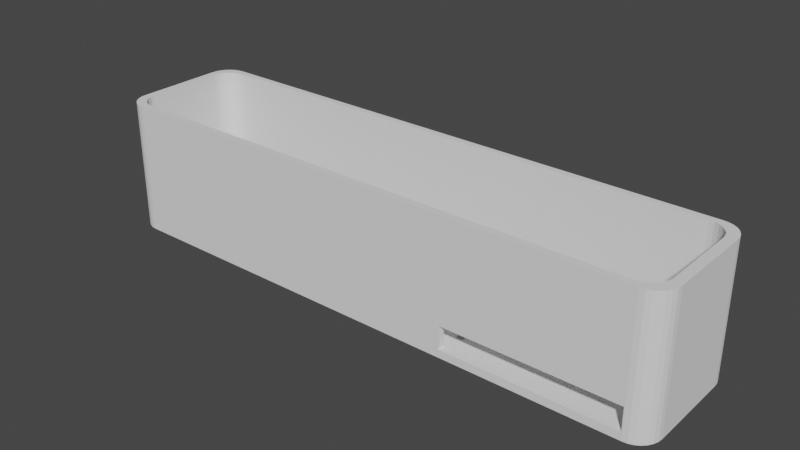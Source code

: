 # Source: v6.blend  (saved by Blender 2.90.8; exported with 4.5.12 LTS)
import bpy
from mathutils import Matrix  # noqa: F401  (used for matrix-valued properties, if any)

bpy.ops.wm.read_factory_settings(use_empty=True)
scene = bpy.context.scene
scene.name = 'Scene'

# ---- collections
col_collection = bpy.data.collections.new('Collection'); scene.collection.children.link(col_collection)

# ---- world
world_world = bpy.data.worlds.new('World'); scene.world = world_world
world_world.use_nodes = True; world_world.node_tree.nodes.clear()
_N = world_world.node_tree.nodes; _L = world_world.node_tree.links
n0 = _N.new('ShaderNodeOutputWorld'); n0.name = 'World Output'; n0.location = (300, 300)
n1 = _N.new('ShaderNodeBackground'); n1.name = 'Background'; n1.location = (10, 300)
n1.inputs[0].default_value = (0.05088, 0.05088, 0.05088, 1.0)
_L.new(n1.outputs[0], n0.inputs[0])
n0.is_active_output = True
world_world.color = (0.05088, 0.05088, 0.05088)
world_world.use_sun_shadow = False
world_world.sun_shadow_jitter_overblur = 0.0

# ---- meshes
me_v1_001 = bpy.data.meshes.new('V1.001')
me_v1_001.from_pydata([(-59.28, -13.6, -17.41), (59.06, -13.6, -17.41), (60.14, -13.49, -17.41), (61.16, -13.16, -17.41), (62.08, -12.62, -17.41), (62.85, -11.91, -17.41), (63.43, -11.06, -17.41), (63.79, -10.11, -17.41), (63.91, -9.104, -17.41), (63.91, 8.896, -17.41), (63.79, 9.897, -17.41), (63.43, 10.85, -17.41), (62.85, 11.7, -17.41), (62.08, 12.41, -17.41), (61.16, 12.95, -17.41), (60.14, 13.28, -17.41), (59.06, 13.4, -17.41), (-59.28, 13.4, -17.41), (-60.36, 13.28, -17.41), (-61.38, 12.95, -17.41), (-62.3, 12.41, -17.41), (-63.07, 11.7, -17.41), (-63.65, 10.85, -17.41), (-64.01, 9.897, -17.41), (-64.13, 8.896, -17.41), (-64.13, -9.104, -17.41), (-64.01, -10.11, -17.41), (-63.65, -11.06, -17.41), (-63.07, -11.91, -17.41), (-62.3, -12.62, -17.41), (-61.38, -13.16, -17.41), (-60.36, -13.49, -17.41), (-60.88, -15.2, -19.01), (61.12, -15.2, -19.01), (-60.88, -15.2, 10.99), (61.12, -15.2, 10.99), (62.23, -15.08, 10.99), (62.23, -15.08, -19.01), (63.29, -14.71, 10.99), (63.29, -14.71, -19.01), (64.24, -14.11, -19.01), (64.24, -14.11, 10.99), (65.03, -13.32, -19.01), (65.03, -13.32, 10.99), (65.62, -12.37, -19.01), (65.62, -12.37, 10.99), (65.99, -11.32, -19.01), (65.99, -11.32, 10.99), (66.12, -10.2, -19.01), (66.12, -10.2, 10.99), (66.12, 9.796, -19.01), (66.12, 9.796, 10.99), (65.99, 10.91, -19.01), (65.99, 10.91, 10.99), (65.62, 11.97, -19.01), (65.62, 11.97, 10.99), (65.03, 12.91, -19.01), (65.03, 12.91, 10.99), (64.24, 13.71, -19.01), (64.24, 13.71, 10.99), (63.29, 14.3, -19.01), (63.29, 14.3, 10.99), (62.23, 14.67, -19.01), (62.23, 14.67, 10.99), (61.12, 14.8, -19.01), (61.12, 14.8, 10.99), (-60.88, 14.8, -19.01), (-60.88, 14.8, 10.99), (-61.99, 14.67, 10.99), (-61.99, 14.67, -19.01), (-63.05, 14.3, -19.01), (-63.05, 14.3, 10.99), (-64.0, 13.71, -19.01), (-64.0, 13.71, 10.99), (-64.79, 12.91, -19.01), (-64.79, 12.91, 10.99), (-65.39, 11.97, -19.01), (-65.39, 11.97, 10.99), (-65.76, 10.91, -19.01), (-65.76, 10.91, 10.99), (-65.88, 9.796, -19.01), (-65.88, 9.796, 10.99), (-65.88, -10.2, -19.01), (-65.88, -10.2, 10.99), (-65.76, -11.32, 10.99), (-65.76, -11.32, -19.01), (-65.39, -12.37, 10.99), (-65.39, -12.37, -19.01), (-64.79, -13.32, -19.01), (-64.79, -13.32, 10.99), (-64.0, -14.11, -19.01), (-64.0, -14.11, 10.99), (-63.05, -14.71, -19.01), (-63.05, -14.71, 10.99), (-61.99, -15.08, -19.01), (-61.99, -15.08, 10.99), (63.91, -8.144, 10.99), (63.91, 0.8459, 10.99), (63.91, 8.896, 10.99), (63.79, -10.05, 10.99), (63.91, -9.104, 10.99), (63.79, -10.11, 10.99), (63.9, 8.949, 10.99), (63.79, 9.897, 10.99), (63.77, 9.948, 10.99), (63.43, 10.85, 10.99), (63.45, -11.01, 10.99), (63.43, -11.06, 10.99), (63.4, 10.89, 10.99), (62.85, 11.7, 10.99), (62.88, -11.86, 10.99), (62.85, -11.91, 10.99), (62.81, 11.74, 10.99), (62.08, 12.41, 10.99), (62.12, -12.58, 10.99), (61.21, -13.13, 10.99), (61.16, -13.16, 10.99), (62.08, -12.62, 10.99), (61.16, 12.95, 10.99), (61.53, 12.74, 10.99), (62.03, 12.44, 10.99), (61.11, 12.97, 10.99), (60.14, 13.28, 10.99), (61.12, -13.17, 10.99), (61.11, -13.18, 10.99), (60.14, -13.49, 10.99), (61.12, 12.96, 10.99), (60.08, 13.29, 10.99), (59.06, 13.4, 10.99), (59.06, -13.6, 10.99), (60.08, -13.5, 10.99), (55.43, 13.4, 10.99), (52.75, 13.4, 10.99), (-59.28, 13.4, 10.99), (-52.97, -13.6, 10.99), (-54.37, -13.6, 10.99), (-59.28, -13.6, 10.99), (-60.3, 13.29, 10.99), (-60.36, 13.28, 10.99), (-60.3, -13.5, 10.99), (-60.36, -13.49, 10.99), (-60.41, 13.27, 10.99), (-60.88, 13.11, 10.99), (-61.24, 13.0, 10.99), (-61.38, 12.95, 10.99), (-61.33, -13.18, 10.99), (-61.38, -13.16, 10.99), (-60.88, -13.32, 10.99), (-61.43, 12.92, 10.99), (-63.03, -11.95, 10.99), (-63.07, -11.91, 10.99), (-62.3, 12.41, 10.99), (-62.26, -12.65, 10.99), (-62.3, -12.62, 10.99), (-63.1, 11.66, 10.99), (-63.65, 10.85, 10.99), (-62.35, 12.38, 10.99), (-63.07, 11.7, 10.99), (-63.62, -11.1, 10.99), (-63.65, -11.06, 10.99), (-63.67, -11.01, 10.99), (-63.67, 10.8, 10.99), (-64.01, 9.897, 10.99), (-64.01, -10.11, 10.99), (-64.13, -9.104, 10.99), (-64.02, -10.05, 10.99), (-64.13, -1.454, 10.99), (-64.13, 7.936, 10.99), (-64.13, 8.896, 10.99), (-64.02, 9.844, 10.99), (60.88, -13.25, -17.21), (60.88, -15.2, -17.21), (60.88, -13.25, -12.01), (60.88, -15.2, -12.01), (21.92, -15.2, -12.01), (32.68, -15.2, -12.01), (37.78, -13.6, -12.01), (21.92, -13.6, -12.01), (60.32, -13.43, -12.01), (60.14, -13.49, -12.01), (59.25, -13.58, -12.01), (59.06, -13.6, -12.01), (60.15, -13.49, -17.21), (53.8, -15.2, -17.21), (60.14, -13.49, -17.21), (59.07, -13.6, -17.21), (59.06, -13.6, -17.21), (58.27, -13.6, -17.21), (21.92, -15.2, -17.21), (21.92, -13.6, -17.21), (59.3, -8.425, -17.41), (59.3, -8.425, -19.01), (59.39, -8.27, -17.41), (59.39, -8.27, -19.01), (60.47, -7.941, -17.41), (60.47, -7.941, -19.01), (60.3, -7.891, -17.41), (60.3, -7.891, -19.01), (59.25, -8.592, -17.41), (59.25, -8.592, -19.01), (60.76, -8.135, -17.41), (60.76, -8.135, -19.01), (60.63, -9.509, -17.41), (60.63, -9.509, -19.01), (60.47, -9.591, -17.41), (60.47, -9.591, -19.01), (60.87, -8.27, -17.41), (60.87, -8.27, -19.01), (60.3, -9.642, -17.41), (60.3, -9.642, -19.01), (59.79, -9.591, -17.41), (59.79, -9.591, -19.01), (59.24, -8.766, -17.41), (59.24, -8.766, -19.01), (59.79, -7.941, -17.41), (59.79, -7.941, -19.01), (59.63, -9.509, -17.41), (59.63, -9.509, -19.01), (61.01, -8.94, -17.41), (61.01, -8.94, -19.01), (60.76, -9.398, -17.41), (60.76, -9.398, -19.01), (60.95, -9.108, -17.41), (60.95, -9.108, -19.01), (61.02, -8.766, -17.41), (61.02, -8.766, -19.01), (59.5, -8.135, -17.41), (59.5, -8.135, -19.01), (59.63, -8.024, -17.41), (59.63, -8.024, -19.01), (60.13, -9.659, -17.41), (60.13, -9.659, -19.01), (60.13, -7.873, -17.41), (60.13, -7.873, -19.01), (61.01, -8.592, -17.41), (61.01, -8.592, -19.01), (60.63, -8.024, -17.41), (60.63, -8.024, -19.01), (60.95, -8.425, -17.41), (60.95, -8.425, -19.01), (59.3, -9.108, -17.41), (59.3, -9.108, -19.01), (59.39, -9.262, -17.41), (59.39, -9.262, -19.01), (59.25, -8.94, -17.41), (59.25, -8.94, -19.01), (59.5, -9.398, -17.41), (59.5, -9.398, -19.01), (59.96, -9.642, -17.41), (59.96, -9.642, -19.01), (60.87, -9.262, -17.41), (60.87, -9.262, -19.01), (59.96, -7.891, -17.41), (59.96, -7.891, -19.01), (59.3, 6.511, -19.01), (59.3, 6.511, -17.41), (59.39, 6.665, -19.01), (59.39, 6.665, -17.41), (60.47, 6.994, -17.41), (60.47, 6.994, -19.01), (60.44, 7.004, -17.41), (60.3, 7.045, -17.41), (60.3, 7.045, -19.01), (59.25, 6.343, -19.01), (59.25, 6.343, -17.41), (60.76, 6.8, -17.41), (60.76, 6.8, -19.01), (60.63, 5.426, -17.41), (60.63, 5.426, -19.01), (60.47, 5.344, -17.41), (60.47, 5.344, -19.01), (60.87, 6.665, -17.41), (60.87, 6.665, -19.01), (60.3, 5.293, -17.41), (60.3, 5.293, -19.01), (59.79, 5.344, -17.41), (59.79, 5.344, -19.01), (59.24, 6.169, -19.01), (59.24, 6.169, -17.41), (59.79, 6.994, -17.41), (59.79, 6.994, -19.01), (59.63, 5.426, -17.41), (59.63, 5.426, -19.01), (61.01, 5.995, -17.41), (61.01, 5.995, -19.01), (60.75, 5.532, -17.41), (60.76, 5.537, -17.41), (60.76, 5.537, -19.01), (60.95, 5.827, -17.41), (60.95, 5.827, -19.01), (61.02, 6.169, -17.41), (61.02, 6.169, -19.01), (59.5, 6.8, -17.41), (59.5, 6.8, -19.01), (59.63, 6.911, -17.41), (59.63, 6.911, -19.01), (60.13, 5.276, -17.41), (60.13, 5.276, -19.01), (60.13, 7.062, -17.41), (60.13, 7.062, -19.01), (61.01, 6.343, -17.41), (61.01, 6.343, -19.01), (60.63, 6.911, -17.41), (60.63, 6.911, -19.01), (60.95, 6.511, -17.41), (60.95, 6.511, -19.01), (59.3, 5.827, -19.01), (59.3, 5.827, -17.41), (59.39, 5.673, -19.01), (59.39, 5.673, -17.41), (59.25, 5.995, -19.01), (59.25, 5.995, -17.41), (59.5, 5.537, -19.01), (59.5, 5.537, -17.41), (59.96, 5.293, -17.41), (59.96, 5.293, -19.01), (60.87, 5.673, -17.41), (60.87, 5.673, -19.01), (59.96, 7.045, -17.41), (59.96, 7.045, -19.01), (21.64, 6.511, -19.01), (21.64, 6.511, -17.41), (21.73, 6.665, -19.01), (21.73, 6.665, -17.41), (22.81, 6.994, -19.01), (22.81, 6.994, -17.41), (22.64, 7.045, -19.01), (22.64, 7.045, -17.41), (21.59, 6.343, -19.01), (21.59, 6.343, -17.41), (23.1, 6.8, -19.01), (23.1, 6.8, -17.41), (22.96, 5.426, -19.01), (22.92, 5.402, -19.01), (22.96, 5.426, -17.41), (22.81, 5.344, -19.01), (22.81, 5.344, -17.41), (23.21, 6.665, -19.01), (23.21, 6.665, -17.41), (22.64, 5.293, -19.01), (22.64, 5.293, -17.41), (22.13, 5.344, -19.01), (22.13, 5.344, -17.41), (21.57, 6.169, -19.01), (21.57, 6.169, -17.41), (22.13, 6.994, -19.01), (22.13, 6.994, -17.41), (21.97, 5.426, -19.01), (21.97, 5.426, -17.41), (23.34, 5.995, -19.01), (23.34, 5.995, -17.41), (23.1, 5.537, -19.01), (23.1, 5.537, -17.41), (23.29, 5.827, -19.01), (23.29, 5.827, -17.41), (23.36, 6.169, -19.01), (23.36, 6.169, -17.41), (21.84, 6.8, -19.01), (21.84, 6.8, -17.41), (21.97, 6.911, -19.01), (21.97, 6.911, -17.41), (22.47, 5.276, -19.01), (22.47, 5.276, -17.41), (22.47, 7.062, -19.01), (22.47, 7.062, -17.41), (23.34, 6.343, -19.01), (23.34, 6.343, -17.41), (22.96, 6.911, -19.01), (22.96, 6.911, -17.41), (23.29, 6.511, -19.01), (23.29, 6.511, -17.41), (21.64, 5.827, -19.01), (21.64, 5.827, -17.41), (21.73, 5.673, -19.01), (21.73, 5.673, -17.41), (21.59, 5.995, -19.01), (21.59, 5.995, -17.41), (21.84, 5.537, -19.01), (21.84, 5.537, -17.41), (22.29, 5.293, -19.01), (22.29, 5.293, -17.41), (22.42, 5.28, -19.01), (23.21, 5.673, -19.01), (23.21, 5.673, -17.41), (22.29, 7.045, -19.01), (22.29, 7.045, -17.41), (21.64, -8.425, -19.01), (21.64, -8.425, -17.41), (21.73, -8.27, -19.01), (21.73, -8.27, -17.41), (22.81, -7.941, -19.01), (22.81, -7.941, -17.41), (22.64, -7.891, -19.01), (22.64, -7.891, -17.41), (21.59, -8.592, -19.01), (21.59, -8.592, -17.41), (23.1, -8.135, -19.01), (23.1, -8.135, -17.41), (22.96, -9.509, -19.01), (22.96, -9.509, -17.41), (22.81, -9.591, -19.01), (22.81, -9.591, -17.41), (23.21, -8.27, -19.01), (23.21, -8.27, -17.41), (22.64, -9.642, -19.01), (22.64, -9.642, -17.41), (22.13, -9.591, -19.01), (22.13, -9.591, -17.41), (21.57, -8.766, -19.01), (21.57, -8.766, -17.41), (22.13, -7.941, -19.01), (22.13, -7.941, -17.41), (21.97, -9.509, -19.01), (21.97, -9.509, -17.41), (23.34, -8.94, -19.01), (23.34, -8.94, -17.41), (23.1, -9.398, -19.01), (23.1, -9.398, -17.41), (23.29, -9.108, -19.01), (23.29, -9.108, -17.41), (23.36, -8.766, -19.01), (23.36, -8.766, -17.41), (21.84, -8.135, -19.01), (21.84, -8.135, -17.41), (21.97, -8.024, -19.01), (21.97, -8.024, -17.41), (22.47, -9.659, -19.01), (22.47, -9.659, -17.41), (22.47, -7.873, -19.01), (22.47, -7.873, -17.41), (23.34, -8.592, -19.01), (23.34, -8.592, -17.41), (22.96, -8.024, -19.01), (22.96, -8.024, -17.41), (23.29, -8.425, -19.01), (23.29, -8.425, -17.41), (21.64, -9.108, -19.01), (21.64, -9.108, -17.41), (21.73, -9.262, -19.01), (21.73, -9.262, -17.41), (21.59, -8.94, -19.01), (21.59, -8.94, -17.41), (21.84, -9.398, -19.01), (21.84, -9.398, -17.41), (22.29, -9.642, -19.01), (22.29, -9.642, -17.41), (23.21, -9.262, -19.01), (23.21, -9.262, -17.41), (22.29, -7.891, -19.01), (22.29, -7.891, -17.41)], [], [(0, 136, 135, 134, 176, 177, 189, 187, 1), (1, 185, 184, 2), (2, 182, 170, 172, 178, 124, 123, 116, 3), (3, 116, 115, 4), (4, 117, 114, 5), (5, 111, 110, 6), (6, 107, 106, 7), (7, 101, 99, 8), (8, 100, 96, 9), (9, 98, 102, 10), (10, 103, 104, 11), (11, 105, 108, 12), (12, 109, 112, 13), (13, 113, 120, 14), (14, 118, 126, 121, 15), (15, 122, 127, 16), (16, 128, 131, 132, 17), (17, 137, 138, 18), (18, 138, 141, 19), (19, 144, 148, 20), (20, 151, 156, 21), (21, 157, 154, 22), (22, 155, 161, 23), (23, 162, 169, 24), (24, 168, 167, 25), (25, 165, 163, 26), (26, 160, 159, 27), (27, 159, 158, 28), (28, 150, 149, 29), (29, 153, 152, 30), (30, 146, 145, 31), (31, 140, 139, 0), (28, 29, 30), (30, 31, 0), (28, 30, 0), (26, 27, 25), (27, 28, 25), (28, 0, 25), (23, 24, 22), (22, 24, 21), (20, 21, 19), (18, 19, 17), (24, 25, 17), (25, 0, 17), (19, 21, 17), (21, 24, 17), (1, 2, 4), (2, 3, 4), (4, 5, 7), (5, 6, 7), (1, 4, 7), (1, 7, 8), (0, 409, 395, 387, 389, 423, 425, 411, 449, 429, 393, 391, 433, 397, 403, 435, 431, 421, 1, 16), (8, 9, 16, 260, 258, 302, 265, 271, 304, 300, 290, 283, 288, 316, 286, 285), (17, 0, 16, 356, 350, 354, 383, 352, 334, 336, 340, 362, 380, 342, 348, 378, 374, 372, 376, 344), (1, 212, 198, 190, 192, 226, 228, 214, 252, 232, 196, 194, 236, 200, 206, 238, 234, 224, 8, 285, 267, 269, 273, 296, 314, 275, 281, 313, 309, 307, 311, 278, 264, 255, 257, 292, 294, 279, 318, 298, 261, 260, 16), (15, 16, 10), (16, 9, 10), (15, 10, 14), (10, 11, 12), (14, 10, 12), (14, 12, 13), (32, 33, 183, 188, 174, 175, 34), (34, 175, 173, 171, 183, 33, 35), (35, 33, 36), (36, 37, 38), (33, 37, 36), (37, 39, 38), (38, 40, 41), (39, 40, 38), (41, 42, 43), (40, 42, 41), (43, 44, 45), (42, 44, 43), (45, 46, 47), (44, 46, 45), (47, 48, 49), (46, 48, 47), (48, 50, 49), (49, 50, 51), (50, 52, 51), (51, 52, 53), (53, 54, 55), (52, 54, 53), (55, 56, 57), (54, 56, 55), (57, 58, 59), (56, 58, 57), (59, 60, 61), (58, 60, 59), (61, 62, 63), (60, 62, 61), (63, 64, 65), (62, 64, 63), (64, 66, 65), (65, 66, 67), (67, 66, 68), (66, 69, 68), (68, 70, 71), (69, 70, 68), (71, 72, 73), (70, 72, 71), (73, 74, 75), (72, 74, 73), (75, 76, 77), (74, 76, 75), (77, 78, 79), (76, 78, 77), (79, 80, 81), (78, 80, 79), (80, 82, 81), (81, 82, 83), (83, 82, 84), (84, 85, 86), (82, 85, 84), (85, 87, 86), (86, 88, 89), (87, 88, 86), (89, 90, 91), (88, 90, 89), (91, 92, 93), (90, 92, 91), (93, 94, 95), (92, 94, 93), (95, 32, 34), (94, 32, 95), (88, 92, 90), (92, 32, 94), (88, 32, 92), (85, 82, 87), (87, 82, 88), (88, 82, 32), (78, 76, 80), (76, 74, 80), (72, 70, 74), (69, 66, 70), (80, 66, 82), (82, 66, 32), (70, 66, 74), (74, 66, 80), (33, 40, 37), (37, 40, 39), (40, 46, 42), (42, 46, 44), (33, 46, 40), (33, 48, 46), (32, 277, 310, 306, 308, 312, 282, 276, 315, 297, 274, 270, 268, 287, 317, 289, 284, 291, 64, 33, 225, 235, 239, 207, 201, 237, 195, 197, 233, 253, 215, 229, 227, 193, 191, 199, 213, 420, 430, 434, 402, 396, 432, 390, 392, 428, 448, 410, 424, 422, 388, 386, 394, 408), (48, 64, 50), (66, 64, 333, 332, 351, 382, 353, 349, 355, 365, 369, 337, 330, 367, 324, 326, 363, 384, 345, 359, 357, 322, 320, 328, 343, 375, 371, 373, 377, 347, 341, 379, 381, 32), (33, 64, 48), (62, 52, 64), (64, 52, 50), (62, 60, 52), (52, 56, 54), (60, 56, 52), (60, 58, 56), (93, 89, 91), (34, 93, 95), (34, 89, 93), (83, 84, 86), (83, 86, 89), (83, 89, 34), (77, 79, 81), (75, 77, 81), (71, 73, 75), (67, 68, 71), (67, 81, 83, 166, 167, 168, 169, 162, 161, 155, 154, 157, 156, 151, 148, 144, 143), (67, 143, 142), (67, 71, 75), (67, 75, 81), (41, 35, 36), (41, 36, 38), (47, 41, 43), (47, 43, 45), (47, 35, 41), (49, 35, 47), (65, 131, 128, 127, 122, 121, 126), (65, 119, 120, 113, 112, 109, 108, 105, 104, 103, 102, 98, 97, 49, 51), (65, 67, 142, 141, 138, 137, 133, 132, 131), (65, 126, 118, 119), (53, 63, 65), (53, 65, 51), (61, 63, 53), (57, 53, 55), (57, 61, 53), (59, 61, 57), (157, 21, 156), (122, 15, 121), (100, 8, 99), (168, 24, 169), (135, 136, 139, 140, 147, 34), (109, 12, 108), (124, 178, 179, 125), (98, 9, 96, 97), (137, 17, 133), (105, 11, 104), (97, 96, 100, 99, 101, 106, 107, 110, 111, 114, 117, 115, 116, 123, 35, 49), (164, 25, 167, 166), (123, 124, 125, 130, 129, 134, 135, 34, 35), (103, 10, 102), (147, 145, 146, 152, 153, 149, 150, 158, 159, 160, 163, 165, 164, 166, 83, 34), (101, 7, 106), (150, 28, 158), (144, 19, 141, 142, 143), (129, 181, 176, 134), (162, 23, 161), (146, 30, 152), (117, 4, 115), (107, 6, 110), (140, 31, 145, 147), (113, 13, 112), (111, 5, 114), (118, 14, 120, 119), (165, 25, 164), (133, 17, 132), (130, 180, 181, 129), (151, 20, 148), (136, 0, 139), (128, 16, 127), (155, 22, 154), (160, 26, 163), (153, 29, 149), (179, 180, 130, 125), (186, 185, 1), (172, 173, 175, 174, 177, 176, 181, 180, 179, 178), (187, 186, 1), (170, 171, 173, 172), (184, 182, 2), (188, 189, 177, 174), (189, 188, 183, 171, 170, 182, 184, 185, 186, 187), (219, 218, 224, 225), (221, 220, 250, 251), (251, 250, 222, 223), (199, 198, 212, 213), (235, 234, 238, 239), (225, 224, 234, 235), (207, 206, 200, 201), (8, 224, 218, 222, 250, 220, 202, 204, 208, 230, 248, 210, 216, 246, 242, 240, 244, 212, 1), (233, 232, 252, 253), (249, 248, 230, 231), (193, 192, 190, 191), (231, 230, 208, 209), (253, 252, 214, 215), (201, 200, 236, 237), (217, 216, 210, 211), (237, 236, 194, 195), (203, 202, 220, 221), (229, 228, 226, 227), (191, 190, 198, 199), (205, 204, 202, 203), (247, 246, 216, 217), (241, 240, 242, 243), (197, 196, 232, 233), (239, 238, 206, 207), (213, 212, 244, 245), (223, 222, 218, 219), (211, 210, 248, 249), (215, 214, 228, 229), (195, 194, 196, 197), (209, 208, 204, 205), (245, 244, 240, 241), (227, 226, 192, 193), (243, 242, 246, 247), (213, 245, 241, 243, 247, 217, 211, 249, 231, 209, 205, 203, 221, 251, 223, 219, 225, 33, 32), (284, 283, 290, 291), (287, 286, 316, 317), (317, 316, 288, 289), (263, 264, 278, 277), (301, 300, 304, 305), (291, 290, 300, 301), (272, 271, 265, 266), (299, 298, 318, 319), (315, 314, 296, 297), (256, 257, 255, 254), (297, 296, 273, 274), (319, 318, 279, 280), (266, 265, 302, 303), (282, 281, 275, 276), (303, 302, 258, 259), (268, 267, 285, 286, 287), (295, 294, 292, 293), (254, 255, 264, 263), (270, 269, 267, 268), (312, 313, 281, 282), (306, 307, 309, 308), (262, 261, 298, 299), (305, 304, 271, 272), (277, 278, 311, 310), (289, 288, 283, 284), (276, 275, 314, 315), (280, 279, 294, 295), (310, 311, 307, 306), (259, 258, 260, 261, 262), (274, 273, 269, 270), (293, 292, 257, 256), (308, 309, 313, 312), (64, 291, 301, 305, 272, 266, 303, 259, 262, 299, 319, 280, 295, 293, 256, 254, 263, 277, 32, 381, 361, 339, 335, 333), (349, 350, 356, 355), (351, 352, 383, 382), (382, 383, 354, 353), (328, 329, 344, 343), (365, 366, 370, 369), (355, 356, 366, 365), (337, 338, 331, 330), (344, 329, 321, 323, 358, 360, 346, 385, 364, 327, 325, 368, 331, 338, 370, 366, 356, 16, 17), (363, 364, 385, 384), (379, 380, 362, 361, 381), (322, 323, 321, 320), (361, 362, 340, 339), (384, 385, 346, 345), (330, 331, 368, 367), (347, 348, 342, 341), (367, 368, 325, 324), (332, 334, 352, 351), (359, 360, 358, 357), (320, 321, 329, 328), (335, 336, 334, 332, 333), (377, 378, 348, 347), (371, 372, 374, 373), (326, 327, 364, 363), (369, 370, 338, 337), (343, 344, 376, 375), (353, 354, 350, 349), (341, 342, 380, 379), (345, 346, 360, 359), (375, 376, 372, 371), (324, 325, 327, 326), (339, 340, 336, 335), (357, 358, 323, 322), (373, 374, 378, 377), (414, 415, 421, 420), (416, 417, 447, 446), (446, 447, 419, 418), (394, 395, 409, 408), (430, 431, 435, 434), (1, 421, 415, 419, 447, 417, 399, 401, 405, 427, 445, 407, 413, 443, 439, 437, 441, 409, 0), (420, 421, 431, 430), (402, 403, 397, 396), (428, 429, 449, 448), (444, 445, 427, 426), (388, 389, 387, 386), (426, 427, 405, 404), (448, 449, 411, 410), (396, 397, 433, 432), (412, 413, 407, 406), (432, 433, 391, 390), (398, 399, 417, 416), (424, 425, 423, 422), (386, 387, 395, 394), (400, 401, 399, 398), (442, 443, 413, 412), (436, 437, 439, 438), (392, 393, 429, 428), (434, 435, 403, 402), (408, 409, 441, 440), (418, 419, 415, 414), (406, 407, 445, 444), (410, 411, 425, 424), (390, 391, 393, 392), (404, 405, 401, 400), (440, 441, 437, 436), (422, 423, 389, 388), (438, 439, 443, 442), (408, 440, 436, 438, 442, 412, 406, 444, 426, 404, 400, 398, 416, 446, 418, 414, 420, 213, 32)])
_uv = me_v1_001.uv_layers.new(name='UVMap')
_uv.uv.foreach_set('vector', [0.0, 0.0, 0.0, 0.0, 0.0, 0.0, 0.0, 0.0, 0.0, 0.0, 0.0, 0.0, 0.0, 0.0, 0.0, 0.0, 0.0, 0.0, 0.0, 0.0, 0.0, 0.0, 0.0, 0.0, 0.0, 0.0, 0.0, 0.0, 0.0, 0.0, 0.0, 0.0, 0.0, 0.0, 0.0, 0.0, 0.0, 0.0, 0.0, 0.0, 0.0, 0.0, 0.0, 0.0, 0.0, 0.0, 0.0, 0.0, 0.0, 0.0, 0.0, 0.0, 0.0, 0.0, 0.0, 0.0, 0.0, 0.0, 0.0, 0.0, 0.0, 0.0, 0.0, 0.0, 0.0, 0.0, 0.0, 0.0, 0.0, 0.0, 0.0, 0.0, 0.0, 0.0, 0.0, 0.0, 0.0, 0.0, 0.0, 0.0, 0.0, 0.0, 0.0, 0.0, 0.0, 0.0, 0.0, 0.0, 0.0, 0.0, 0.0, 0.0, 0.0, 0.0, 0.0, 0.0, 0.0, 0.0, 0.0, 0.0, 0.0, 0.0, 0.0, 0.0, 0.0, 0.0, 0.0, 0.0, 0.0, 0.0, 0.0, 0.0, 0.0, 0.0, 0.0, 0.0, 0.0, 0.0, 0.0, 0.0, 0.0, 0.0, 0.0, 0.0, 0.0, 0.0, 0.0, 0.0, 0.0, 0.0, 0.0, 0.0, 0.0, 0.0, 0.0, 0.0, 0.0, 0.0, 0.0, 0.0, 0.0, 0.0, 0.0, 0.0, 0.0, 0.0, 0.0, 0.0, 0.0, 0.0, 0.0, 0.0, 0.0, 0.0, 0.0, 0.0, 0.0, 0.0, 0.0, 0.0, 0.0, 0.0, 0.0, 0.0, 0.0, 0.0, 0.0, 0.0, 0.0, 0.0, 0.0, 0.0, 0.0, 0.0, 0.0, 0.0, 0.0, 0.0, 0.0, 0.0, 0.0, 0.0, 0.0, 0.0, 0.0, 0.0, 0.0, 0.0, 0.0, 0.0, 0.0, 0.0, 0.0, 0.0, 0.0, 0.0, 0.0, 0.0, 0.0, 0.0, 0.0, 0.0, 0.0, 0.0, 0.0, 0.0, 0.0, 0.0, 0.0, 0.0, 0.0, 0.0, 0.0, 0.0, 0.0, 0.0, 0.0, 0.0, 0.0, 0.0, 0.0, 0.0, 0.0, 0.0, 0.0, 0.0, 0.0, 0.0, 0.0, 0.0, 0.0, 0.0, 0.0, 0.0, 0.0, 0.0, 0.0, 0.0, 0.0, 0.0, 0.0, 0.0, 0.0, 0.0, 0.0, 0.0, 0.0, 0.0, 0.0, 0.0, 0.0, 0.0, 0.0, 0.0, 0.0, 0.0, 0.0, 0.0, 0.0, 0.0, 0.0, 0.0, 0.0, 0.0, 0.0, 0.0, 0.0, 0.0, 0.0, 0.0, 0.0, 0.0, 0.0, 0.0, 0.0, 0.0, 0.0, 0.0, 0.0, 0.0, 0.0, 0.0, 0.0, 0.0, 0.0, 0.0, 0.0, 0.0, 0.0, 0.0, 0.0, 0.0, 0.0, 0.0, 0.0, 0.0, 0.0, 0.0, 0.0, 0.0, 0.0, 0.0, 0.0, 0.0, 0.0, 0.0, 0.0, 0.0, 0.0, 0.0, 0.0, 0.0, 0.0, 0.0, 0.0, 0.0, 0.0, 0.0, 0.0, 0.0, 0.0, 0.0, 0.0, 0.0, 0.0, 0.0, 0.0, 0.0, 0.0, 0.0, 0.0, 0.0, 0.0, 0.0, 0.0, 0.0, 0.0, 0.0, 0.0, 0.0, 0.0, 0.0, 0.0, 0.0, 0.0, 0.0, 0.0, 0.0, 0.0, 0.0, 0.0, 0.0, 0.0, 0.0, 0.0, 0.0, 0.0, 0.0, 0.0, 0.0, 0.0, 0.0, 0.0, 0.0, 0.0, 0.0, 0.0, 0.0, 0.0, 0.0, 0.0, 0.0, 0.0, 0.0, 0.0, 0.0, 0.0, 0.0, 0.0, 0.0, 0.0, 0.0, 0.0, 0.0, 0.0, 0.0, 0.0, 0.0, 0.0, 0.0, 0.0, 0.0, 0.0, 0.0, 0.0, 0.0, 0.0, 0.0, 0.0, 0.0, 0.0, 0.0, 0.0, 0.0, 0.0, 0.0, 0.0, 0.0, 0.0, 0.0, 0.0, 0.0, 0.0, 0.0, 0.0, 0.0, 0.0, 0.0, 0.0, 0.0, 0.0, 0.0, 0.0, 0.0, 0.0, 0.0, 0.0, 0.0, 0.0, 0.0, 0.0, 0.0, 0.0, 0.0, 0.0, 0.0, 0.0, 0.0, 0.0, 0.0, 0.0, 0.0, 0.0, 0.0, 0.0, 0.0, 0.0, 0.0, 0.0, 0.0, 0.0, 0.0, 0.0, 0.0, 0.0, 0.0, 0.0, 0.0, 0.0, 0.0, 0.0, 0.0, 0.0, 0.0, 0.0, 0.0, 0.0, 0.0, 0.0, 0.0, 0.0, 0.0, 0.0, 0.0, 0.0, 0.0, 0.0, 0.0, 0.0, 0.0, 0.0, 0.0, 0.0, 0.0, 0.0, 0.0, 0.0, 0.0, 0.0, 0.0, 0.0, 0.0, 0.0, 0.0, 0.0, 0.0, 0.0, 0.0, 0.0, 0.0, 0.0, 0.0, 0.0, 0.0, 0.0, 0.0, 0.0, 0.0, 0.0, 0.0, 0.0, 0.0, 0.0, 0.0, 0.0, 0.0, 0.0, 0.0, 0.0, 0.0, 0.0, 0.0, 0.0, 0.0, 0.0, 0.0, 0.0, 0.0, 0.0, 0.0, 0.0, 0.0, 0.0, 0.0, 0.0, 0.0, 0.0, 0.0, 0.0, 0.0, 0.0, 0.0, 0.0, 0.0, 0.0, 0.0, 0.0, 0.0, 0.0, 0.0, 0.0, 0.0, 0.0, 0.0, 0.0, 0.0, 0.0, 0.0, 0.0, 0.0, 0.0, 0.0, 0.0, 0.0, 0.0, 0.0, 0.0, 0.0, 0.0, 0.0, 0.0, 0.0, 0.0, 0.0, 0.0, 0.0, 0.0, 0.0, 0.0, 0.0, 0.0, 0.0, 0.0, 0.0, 0.0, 0.0, 0.0, 0.0, 0.0, 0.0, 0.0, 0.0, 0.0, 0.0, 0.0, 0.0, 0.0, 0.0, 0.0, 0.0, 0.0, 0.0, 0.0, 0.0, 0.0, 0.0, 0.0, 0.0, 0.0, 0.0, 0.0, 0.0, 0.0, 0.0, 0.0, 0.0, 0.0, 0.0, 0.0, 0.0, 0.0, 0.0, 0.0, 0.0, 0.0, 0.0, 0.0, 0.0, 0.0, 0.0, 0.0, 0.0, 0.0, 0.0, 0.0, 0.0, 0.0, 0.0, 0.0, 0.0, 0.0, 0.0, 0.0, 0.0, 0.0, 0.0, 0.0, 0.0, 0.0, 0.0, 0.0, 0.0, 0.0, 0.0, 0.0, 0.0, 0.0, 0.0, 0.0, 0.0, 0.0, 0.0, 0.0, 0.0, 0.0, 0.0, 0.0, 0.0, 0.0, 0.0, 0.0, 0.0, 0.0, 0.0, 0.0, 0.0, 0.0, 0.0, 0.0, 0.0, 0.0, 0.0, 0.0, 0.0, 0.0, 0.0, 0.0, 0.0, 0.0, 0.0, 0.0, 0.0, 0.0, 0.0, 0.0, 0.0, 0.0, 0.0, 0.0, 0.0, 0.0, 0.0, 0.0, 0.0, 0.0, 0.0, 0.0, 0.0, 0.0, 0.0, 0.0, 0.0, 0.0, 0.0, 0.0, 0.0, 0.0, 0.0, 0.0, 0.0, 0.0, 0.0, 0.0, 0.0, 0.0, 0.0, 0.0, 0.0, 0.0, 0.0, 0.0, 0.0, 0.0, 0.0, 0.0, 0.0, 0.0, 0.0, 0.0, 0.0, 0.0, 0.0, 0.0, 0.0, 0.0, 0.0, 0.0, 0.0, 0.0, 0.0, 0.0, 0.0, 0.0, 0.0, 0.0, 0.0, 0.0, 0.0, 0.0, 0.0, 0.0, 0.0, 0.0, 0.0, 0.0, 0.0, 0.0, 0.0, 0.0, 0.0, 0.0, 0.0, 0.0, 0.0, 0.0, 0.0, 0.0, 0.0, 0.0, 0.0, 0.0, 0.0, 0.0, 0.0, 0.0, 0.0, 0.0, 0.0, 0.0, 0.0, 0.0, 0.0, 0.0, 0.0, 0.0, 0.0, 0.0, 0.0, 0.0, 0.0, 0.0, 0.0, 0.0, 0.0, 0.0, 0.0, 0.0, 0.0, 0.0, 0.0, 0.0, 0.0, 0.0, 0.0, 0.0, 0.0, 0.0, 0.0, 0.0, 0.0, 0.0, 0.0, 0.0, 0.0, 0.0, 0.0, 0.0, 0.0, 0.0, 0.0, 0.0, 0.0, 0.0, 0.0, 0.0, 0.0, 0.0, 0.0, 0.0, 0.0, 0.0, 0.0, 0.0, 0.0, 0.0, 0.0, 0.0, 0.0, 0.0, 0.0, 0.0, 0.0, 0.0, 0.0, 0.0, 0.0, 0.0, 0.0, 0.0, 0.0, 0.0, 0.0, 0.0, 0.0, 0.0, 0.0, 0.0, 0.0, 0.0, 0.0, 0.0, 0.0, 0.0, 0.0, 0.0, 0.0, 0.0, 0.0, 0.0, 0.0, 0.0, 0.0, 0.0, 0.0, 0.0, 0.0, 0.0, 0.0, 0.0, 0.0, 0.0, 0.0, 0.0, 0.0, 0.0, 0.0, 0.0, 0.0, 0.0, 0.0, 0.0, 0.0, 0.0, 0.0, 0.0, 0.0, 0.0, 0.0, 0.0, 0.0, 0.0, 0.0, 0.0, 0.0, 0.0, 0.0, 0.0, 0.0, 0.0, 0.0, 0.0, 0.0, 0.0, 0.0, 0.0, 0.0, 0.0, 0.0, 0.0, 0.0, 0.0, 0.0, 0.0, 0.0, 0.0, 0.0, 0.0, 0.0, 0.0, 0.0, 0.0, 0.0, 0.0, 0.0, 0.0, 0.0, 0.0, 0.0, 0.0, 0.0, 0.0, 0.0, 0.0, 0.0, 0.0, 0.0, 0.0, 0.0, 0.0, 0.0, 0.0, 0.0, 0.0, 0.0, 0.0, 0.0, 0.0, 0.0, 0.0, 0.0, 0.0, 0.0, 0.0, 0.0, 0.0, 0.0, 0.0, 0.0, 0.0, 0.0, 0.0, 0.0, 0.0, 0.0, 0.0, 0.0, 0.0, 0.0, 0.0, 0.0, 0.0, 0.0, 0.0, 0.0, 0.0, 0.0, 0.0, 0.0, 0.0, 0.0, 0.0, 0.0, 0.0, 0.0, 0.0, 0.0, 0.0, 0.0, 0.0, 0.0, 0.0, 0.0, 0.0, 0.0, 0.0, 0.0, 0.0, 0.0, 0.0, 0.0, 0.0, 0.0, 0.0, 0.0, 0.0, 0.0, 0.0, 0.0, 0.0, 0.0, 0.0, 0.0, 0.0, 0.0, 0.0, 0.0, 0.0, 0.0, 0.0, 0.0, 0.0, 0.0, 0.0, 0.0, 0.0, 0.0, 0.0, 0.0, 0.0, 0.0, 0.0, 0.0, 0.0, 0.0, 0.0, 0.0, 0.0, 0.0, 0.0, 0.0, 0.0, 0.0, 0.0, 0.0, 0.0, 0.0, 0.0, 0.0, 0.0, 0.0, 0.0, 0.0, 0.0, 0.0, 0.0, 0.0, 0.0, 0.0, 0.0, 0.0, 0.0, 0.0, 0.0, 0.0, 0.0, 0.0, 0.0, 0.0, 0.0, 0.0, 0.0, 0.0, 0.0, 0.0, 0.0, 0.0, 0.0, 0.0, 0.0, 0.0, 0.0, 0.0, 0.0, 0.0, 0.0, 0.0, 0.0, 0.0, 0.0, 0.0, 0.0, 0.0, 0.0, 0.0, 0.0, 0.0, 0.0, 0.0, 0.0, 0.0, 0.0, 0.0, 0.0, 0.0, 0.0, 0.0, 0.0, 0.0, 0.0, 0.0, 0.0, 0.0, 0.0, 0.0, 0.0, 0.0, 0.0, 0.0, 0.0, 0.0, 0.0, 0.0, 0.0, 0.0, 0.0, 0.0, 0.0, 0.0, 0.0, 0.0, 0.0, 0.0, 0.0, 0.0, 0.0, 0.0, 0.0, 0.0, 0.0, 0.0, 0.0, 0.0, 0.0, 0.0, 0.0, 0.0, 0.0, 0.0, 0.0, 0.0, 0.0, 0.0, 0.0, 0.0, 0.0, 0.0, 0.0, 0.0, 0.0, 0.0, 0.0, 0.0, 0.0, 0.0, 0.0, 0.0, 0.0, 0.0, 0.0, 0.0, 0.0, 0.0, 0.0, 0.0, 0.0, 0.0, 0.0, 0.0, 0.0, 0.0, 0.0, 0.0, 0.0, 0.0, 0.0, 0.0, 0.0, 0.0, 0.0, 0.0, 0.0, 0.0, 0.0, 0.0, 0.0, 0.0, 0.0, 0.0, 0.0, 0.0, 0.0, 0.0, 0.0, 0.0, 0.0, 0.0, 0.0, 0.0, 0.0, 0.0, 0.0, 0.0, 0.0, 0.0, 0.0, 0.0, 0.0, 0.0, 0.0, 0.0, 0.0, 0.0, 0.0, 0.0, 0.0, 0.0, 0.0, 0.0, 0.0, 0.0, 0.0, 0.0, 0.0, 0.0, 0.0, 0.0, 0.0, 0.0, 0.0, 0.0, 0.0, 0.0, 0.0, 0.0, 0.0, 0.0, 0.0, 0.0, 0.0, 0.0, 0.0, 0.0, 0.0, 0.0, 0.0, 0.0, 0.0, 0.0, 0.0, 0.0, 0.0, 0.0, 0.0, 0.0, 0.0, 0.0, 0.0, 0.0, 0.0, 0.0, 0.0, 0.0, 0.0, 0.0, 0.0, 0.0, 0.0, 0.0, 0.0, 0.0, 0.0, 0.0, 0.0, 0.0, 0.0, 0.0, 0.0, 0.0, 0.0, 0.0, 0.0, 0.0, 0.0, 0.0, 0.0, 0.0, 0.0, 0.0, 0.0, 0.0, 0.0, 0.0, 0.0, 0.0, 0.0, 0.0, 0.0, 0.0, 0.0, 0.0, 0.0, 0.0, 0.0, 0.0, 0.0, 0.0, 0.0, 0.0, 0.0, 0.0, 0.0, 0.0, 0.0, 0.0, 0.0, 0.0, 0.0, 0.0, 0.0, 0.0, 0.0, 0.0, 0.0, 0.0, 0.0, 0.0, 0.0, 0.0, 0.0, 0.0, 0.0, 0.0, 0.0, 0.0, 0.0, 0.0, 0.0, 0.0, 0.0, 0.0, 0.0, 0.0, 0.0, 0.0, 0.0, 0.0, 0.0, 0.0, 0.0, 0.0, 0.0, 0.0, 0.0, 0.0, 0.0, 0.0, 0.0, 0.0, 0.0, 0.0, 0.0, 0.0, 0.0, 0.0, 0.0, 0.0, 0.0, 0.0, 0.0, 0.0, 0.0, 0.0, 0.0, 0.0, 0.0, 0.0, 0.0, 0.0, 0.0, 0.0, 0.0, 0.0, 0.0, 0.0, 0.0, 0.0, 0.0, 0.0, 0.0, 0.0, 0.0, 0.0, 0.0, 0.0, 0.0, 0.0, 0.0, 0.0, 0.0, 0.0, 0.0, 0.0, 0.0, 0.0, 0.0, 0.0, 0.0, 0.0, 0.0, 0.0, 0.0, 0.0, 0.0, 0.0, 0.0, 0.0, 0.0, 0.0, 0.0, 0.0, 0.0, 0.0, 0.0, 0.0, 0.0, 0.0, 0.0, 0.0, 0.0, 0.0, 0.0, 0.0, 0.0, 0.0, 0.0, 0.0, 0.0, 0.0, 0.0, 0.0, 0.0, 0.0, 0.0, 0.0, 0.0, 0.0, 0.0, 0.0, 0.0, 0.0, 0.0, 0.0, 0.0, 0.0, 0.0, 0.0, 0.0, 0.0, 0.0, 0.0, 0.0, 0.0, 0.0, 0.0, 0.0, 0.0, 0.0, 0.0, 0.0, 0.0, 0.0, 0.0, 0.0, 0.0, 0.0, 0.0, 0.0, 0.0, 0.0, 0.0, 0.0, 0.0, 0.0, 0.0, 0.0, 0.0, 0.0, 0.0, 0.0, 0.0, 0.0, 0.0, 0.0, 0.0, 0.0, 0.0, 0.0, 0.0, 0.0, 0.0, 0.0, 0.0, 0.0, 0.0, 0.0, 0.0, 0.0, 0.0, 0.0, 0.0, 0.0, 0.0, 0.0, 0.0, 0.0, 0.0, 0.0, 0.0, 0.0, 0.0, 0.0, 0.0, 0.0, 0.0, 0.0, 0.0, 0.0, 0.0, 0.0, 0.0, 0.0, 0.0, 0.0, 0.0, 0.0, 0.0, 0.0, 0.0, 0.0, 0.0, 0.0, 0.0, 0.0, 0.0, 0.0, 0.0, 0.0, 0.0, 0.0, 0.0, 0.0, 0.0, 0.0, 0.0, 0.0, 0.0, 0.0, 0.0, 0.0, 0.0, 0.0, 0.0, 0.0, 0.0, 0.0, 0.0, 0.0, 0.0, 0.0, 0.0, 0.0, 0.0, 0.0, 0.0, 0.0, 0.0, 0.0, 0.0, 0.0, 0.0, 0.0, 0.0, 0.0, 0.0, 0.0, 0.0, 0.0, 0.0, 0.0, 0.0, 0.0, 0.0, 0.0, 0.0, 0.0, 0.0, 0.0, 0.0, 0.0, 0.0, 0.0, 0.0, 0.0, 0.0, 0.0, 0.0, 0.0, 0.0, 0.0, 0.0, 0.0, 0.0, 0.0, 0.0, 0.0, 0.0, 0.0, 0.0, 0.0, 0.0, 0.0, 0.0, 0.0, 0.0, 0.0, 0.0, 0.0, 0.0, 0.0, 0.0, 0.0, 0.0, 0.0, 0.0, 0.0, 0.0, 0.0, 0.0, 0.0, 0.0, 0.0, 0.0, 0.0, 0.0, 0.0, 0.0, 0.0, 0.0, 0.0, 0.0, 0.0, 0.0, 0.0, 0.0, 0.0, 0.0, 0.0, 0.0, 0.0, 0.0, 0.0, 0.0, 0.0, 0.0, 0.0, 0.0, 0.0, 0.0, 0.0, 0.0, 0.0, 0.0, 0.0, 0.0, 0.0, 0.0, 0.0, 0.0, 0.0, 0.0, 0.0, 0.0, 0.0, 0.0, 0.0, 0.0, 0.0, 0.0, 0.0, 0.0, 0.0, 0.0, 0.0, 0.0, 0.0, 0.0, 0.0, 0.0, 0.0, 0.0, 0.0, 0.0, 0.0, 0.0, 0.0, 0.0, 0.0, 0.0, 0.0, 0.0, 0.0, 0.0, 0.0, 0.0, 0.0, 0.0, 0.0, 0.0, 0.0, 0.0, 0.0, 0.0, 0.0, 0.0, 0.0, 0.0, 0.0, 0.0, 0.0, 0.0, 0.0, 0.0, 0.0, 0.0, 0.0, 0.0, 0.0, 0.0, 0.0, 0.0, 0.0, 0.0, 0.0, 0.0, 0.0, 0.0, 0.0, 0.0, 0.0, 0.0, 0.0, 0.0, 0.0, 0.0, 0.0, 0.0, 0.0, 0.0, 0.0, 0.0, 0.0, 0.0, 0.0, 0.0, 0.0, 0.0, 0.0, 0.0, 0.0, 0.0, 0.0, 0.0, 0.0, 0.0, 0.0, 0.0, 0.0, 0.0, 0.0, 0.0, 0.0, 0.0, 0.0, 0.0, 0.0, 0.0, 0.0, 0.0, 0.0, 0.0, 0.0, 0.0, 0.0, 0.0, 0.0, 0.0, 0.0, 0.0, 0.0, 0.0, 0.0, 0.0, 0.0, 0.0, 0.0, 0.0, 0.0, 0.0, 0.0, 0.0, 0.0, 0.0, 0.0, 0.0, 0.0, 0.0, 0.0, 0.0, 0.0, 0.0, 0.0, 0.0, 0.0, 0.0, 0.0, 0.0, 0.0, 0.0, 0.0, 0.0, 0.0, 0.0, 0.0, 0.0, 0.0, 0.0, 0.0, 0.0, 0.0, 0.0, 0.0, 0.0, 0.0, 0.0, 0.0, 0.0, 0.0, 0.0, 0.0, 0.0, 0.0, 0.0, 0.0, 0.0, 0.0, 0.0, 0.0, 0.0, 0.0, 0.0, 0.0, 0.0, 0.0, 0.0, 0.0, 0.0, 0.0, 0.0, 0.0, 0.0, 0.0, 0.0, 0.0, 0.0, 0.0, 0.0, 0.0, 0.0, 0.0, 0.0, 0.0, 0.0, 0.0, 0.0, 0.0, 0.0, 0.0, 0.0, 0.0, 0.0, 0.0, 0.0, 0.0, 0.0, 0.0, 0.0, 0.0, 0.0, 0.0, 0.0, 0.0, 0.0, 0.0, 0.0, 0.0, 0.0, 0.0, 0.0, 0.0, 0.0, 0.0, 0.0, 0.0, 0.0, 0.0, 0.0, 0.0, 0.0, 0.0, 0.0, 0.625, 0.601, 0.625, 0.6239, 0.8059, 0.6239, 0.875, 0.6239, 0.875, 0.6051, 0.7732, 0.6051, 0.6367, 0.6051, 0.6354, 0.6049, 0.6297, 0.6038, 0.6286, 0.6031, 0.0, 0.0, 0.0, 0.0, 0.0, 0.0, 0.375, 0.601, 0.375, 0.6239, 0.625, 0.6239, 0.625, 0.601, 0.0, 0.0, 0.0, 0.0, 0.0, 0.0, 0.375, 0.1261, 0.375, 0.1449, 0.625, 0.1449, 0.625, 0.1261, 0.125, 0.6051, 0.125, 0.6239, 0.3296, 0.6239, 0.375, 0.6239, 0.375, 0.601, 0.3703, 0.6038, 0.3703, 0.6038, 0.3634, 0.6051, 0.3633, 0.6051, 0.3583, 0.6051, 0.7188, 0.5689, 0.7188, 0.6124, 0.75, 0.6124, 0.75, 0.5689, 0.625, 0.5689, 0.625, 0.6124, 0.6562, 0.6124, 0.6562, 0.5689, 0.6562, 0.5689, 0.6562, 0.6124, 0.6875, 0.6124, 0.6875, 0.5689, 0.2188, 0.5689, 0.2188, 0.6124, 0.25, 0.6124, 0.25, 0.5689, 0.7812, 0.5689, 0.7812, 0.6124, 0.8125, 0.6124, 0.8125, 0.5689, 0.75, 0.5689, 0.75, 0.6124, 0.7812, 0.6124, 0.7812, 0.5689, 0.8438, 0.5689, 0.8438, 0.6124, 0.875, 0.6124, 0.875, 0.5689, 0.0, 0.0, 0.0, 0.0, 0.0, 0.0, 0.0, 0.0, 0.0, 0.0, 0.0, 0.0, 0.0, 0.0, 0.0, 0.0, 0.0, 0.0, 0.0, 0.0, 0.0, 0.0, 0.0, 0.0, 0.0, 0.0, 0.0, 0.0, 0.0, 0.0, 0.0, 0.0, 0.0, 0.0, 0.0, 0.0, 0.0, 0.0, 0.0, 0.5689, 0.0, 0.6124, 0.03125, 0.6124, 0.03125, 0.5689, 0.4688, 0.5689, 0.4688, 0.6124, 0.5, 0.6124, 0.5, 0.5689, 0.1562, 0.5689, 0.1562, 0.6124, 0.1875, 0.6124, 0.1875, 0.5689, 0.5, 0.5689, 0.5, 0.6124, 0.5312, 0.6124, 0.5312, 0.5689, 0.03125, 0.5689, 0.03125, 0.6124, 0.0625, 0.6124, 0.0625, 0.5689, 0.875, 0.5689, 0.875, 0.6124, 0.9062, 0.6124, 0.9062, 0.5689, 0.4062, 0.5689, 0.4062, 0.6124, 0.4375, 0.6124, 0.4375, 0.5689, 0.9062, 0.5689, 0.9062, 0.6124, 0.9375, 0.6124, 0.9375, 0.5689, 0.5938, 0.5689, 0.5938, 0.6124, 0.625, 0.6124, 0.625, 0.5689, 0.09375, 0.5689, 0.09375, 0.6124, 0.125, 0.6124, 0.125, 0.5689, 0.1875, 0.5689, 0.1875, 0.6124, 0.2188, 0.6124, 0.2188, 0.5689, 0.5625, 0.5689, 0.5625, 0.6124, 0.5938, 0.6124, 0.5938, 0.5689, 0.375, 0.5689, 0.375, 0.6124, 0.4062, 0.6124, 0.4062, 0.5689, 0.3125, 0.5689, 0.3125, 0.6124, 0.3438, 0.6124, 0.3438, 0.5689, 0.9688, 0.5689, 0.9688, 0.6124, 1.0, 0.6124, 1.0, 0.5689, 0.8125, 0.5689, 0.8125, 0.6124, 0.8438, 0.6124, 0.8438, 0.5689, 0.25, 0.5689, 0.25, 0.6124, 0.2812, 0.6124, 0.2812, 0.5689, 0.6875, 0.5689, 0.6875, 0.6124, 0.7188, 0.6124, 0.7188, 0.5689, 0.4375, 0.5689, 0.4375, 0.6124, 0.4688, 0.6124, 0.4688, 0.5689, 0.0625, 0.5689, 0.0625, 0.6124, 0.09375, 0.6124, 0.09375, 0.5689, 0.9375, 0.5689, 0.9375, 0.6124, 0.9688, 0.6124, 0.9688, 0.5689, 0.5312, 0.5689, 0.5312, 0.6124, 0.5625, 0.6124, 0.5625, 0.5689, 0.2812, 0.5689, 0.2812, 0.6124, 0.3125, 0.6124, 0.3125, 0.5689, 0.125, 0.5689, 0.125, 0.6124, 0.1562, 0.6124, 0.1562, 0.5689, 0.3438, 0.5689, 0.3438, 0.6124, 0.375, 0.6124, 0.375, 0.5689, 0.0, 0.0, 0.0, 0.0, 0.0, 0.0, 0.0, 0.0, 0.0, 0.0, 0.0, 0.0, 0.0, 0.0, 0.0, 0.0, 0.0, 0.0, 0.0, 0.0, 0.0, 0.0, 0.0, 0.0, 0.0, 0.0, 0.0, 0.0, 0.0, 0.0, 0.0, 0.0, 0.0, 0.0, 0.0, 0.0, 0.0, 0.0, 0.7188, 0.5689, 0.7188, 0.6124, 0.75, 0.6124, 0.75, 0.5689, 0.625, 0.5689, 0.625, 0.6124, 0.6562, 0.6124, 0.6562, 0.5689, 0.6562, 0.5689, 0.6562, 0.6124, 0.6875, 0.6124, 0.6875, 0.5689, 0.2188, 0.5689, 0.2188, 0.6124, 0.25, 0.6124, 0.25, 0.5689, 0.7812, 0.5689, 0.7812, 0.6124, 0.8125, 0.6124, 0.8125, 0.5689, 0.75, 0.5689, 0.75, 0.6124, 0.7812, 0.6124, 0.7812, 0.5689, 0.8438, 0.5689, 0.8438, 0.6124, 0.875, 0.6124, 0.875, 0.5689, 0.0, 0.5689, 0.0, 0.6124, 0.03125, 0.6124, 0.03125, 0.5689, 0.4688, 0.5689, 0.4688, 0.6124, 0.5, 0.6124, 0.5, 0.5689, 0.1562, 0.5689, 0.1562, 0.6124, 0.1875, 0.6124, 0.1875, 0.5689, 0.5, 0.5689, 0.5, 0.6124, 0.5312, 0.6124, 0.5312, 0.5689, 0.03125, 0.5689, 0.03125, 0.6124, 0.0625, 0.6124, 0.0625, 0.5689, 0.875, 0.5689, 0.875, 0.6124, 0.9062, 0.6124, 0.9062, 0.5689, 0.4062, 0.5689, 0.4062, 0.6124, 0.4375, 0.6124, 0.4375, 0.5689, 0.9062, 0.5689, 0.9062, 0.6124, 0.9375, 0.6124, 0.9375, 0.5689, 0.5938, 0.5689, 0.5938, 0.6124, 0.6235, 0.6124, 0.625, 0.6124, 0.625, 0.5689, 0.09375, 0.5689, 0.09375, 0.6124, 0.125, 0.6124, 0.125, 0.5689, 0.1875, 0.5689, 0.1875, 0.6124, 0.2188, 0.6124, 0.2188, 0.5689, 0.5625, 0.5689, 0.5625, 0.6124, 0.5938, 0.6124, 0.5938, 0.5689, 0.375, 0.5689, 0.375, 0.6124, 0.4062, 0.6124, 0.4062, 0.5689, 0.3125, 0.5689, 0.3125, 0.6124, 0.3438, 0.6124, 0.3438, 0.5689, 0.9688, 0.5689, 0.9688, 0.6124, 1.0, 0.6124, 1.0, 0.5689, 0.8125, 0.5689, 0.8125, 0.6124, 0.8438, 0.6124, 0.8438, 0.5689, 0.25, 0.5689, 0.25, 0.6124, 0.2812, 0.6124, 0.2812, 0.5689, 0.6875, 0.5689, 0.6875, 0.6124, 0.7188, 0.6124, 0.7188, 0.5689, 0.4375, 0.5689, 0.4375, 0.6124, 0.4688, 0.6124, 0.4688, 0.5689, 0.0625, 0.5689, 0.0625, 0.6124, 0.09375, 0.6124, 0.09375, 0.5689, 0.2812, 0.5689, 0.2812, 0.6124, 0.3125, 0.6124, 0.3125, 0.5689, 0.9375, 0.5689, 0.9375, 0.6124, 0.9439, 0.6124, 0.9688, 0.6124, 0.9688, 0.5689, 0.5312, 0.5689, 0.5312, 0.6124, 0.5625, 0.6124, 0.5625, 0.5689, 0.125, 0.5689, 0.125, 0.6124, 0.1562, 0.6124, 0.1562, 0.5689, 0.3438, 0.5689, 0.3438, 0.6124, 0.375, 0.6124, 0.375, 0.5689, 0.0, 0.0, 0.0, 0.0, 0.0, 0.0, 0.0, 0.0, 0.0, 0.0, 0.0, 0.0, 0.0, 0.0, 0.0, 0.0, 0.0, 0.0, 0.0, 0.0, 0.0, 0.0, 0.0, 0.0, 0.0, 0.0, 0.0, 0.0, 0.0, 0.0, 0.0, 0.0, 0.0, 0.0, 0.0, 0.0, 0.0, 0.0, 0.0, 0.0, 0.0, 0.0, 0.0, 0.0, 0.0, 0.0, 0.0, 0.0, 0.7188, 0.5689, 0.7188, 0.6124, 0.75, 0.6124, 0.75, 0.5689, 0.625, 0.5689, 0.625, 0.6124, 0.6562, 0.6124, 0.6562, 0.5689, 0.6562, 0.5689, 0.6562, 0.6124, 0.6875, 0.6124, 0.6875, 0.5689, 0.2188, 0.5689, 0.2188, 0.6124, 0.25, 0.6124, 0.25, 0.5689, 0.7812, 0.5689, 0.7812, 0.6124, 0.8125, 0.6124, 0.8125, 0.5689, 0.75, 0.5689, 0.75, 0.6124, 0.7812, 0.6124, 0.7812, 0.5689, 0.8438, 0.5689, 0.8438, 0.6124, 0.875, 0.6124, 0.875, 0.5689, 0.0, 0.0, 0.0, 0.0, 0.0, 0.0, 0.0, 0.0, 0.0, 0.0, 0.0, 0.0, 0.0, 0.0, 0.0, 0.0, 0.0, 0.0, 0.0, 0.0, 0.0, 0.0, 0.0, 0.0, 0.0, 0.0, 0.0, 0.0, 0.0, 0.0, 0.0, 0.0, 0.0, 0.0, 0.0, 0.0, 0.0, 0.0, 0.0, 0.5689, 0.0, 0.6124, 0.03125, 0.6124, 0.03125, 0.5689, 0.4688, 0.5689, 0.4688, 0.6124, 0.5, 0.6124, 0.5, 0.5689, 0.492, 0.5689, 0.1562, 0.5689, 0.1562, 0.6124, 0.1875, 0.6124, 0.1875, 0.5689, 0.5, 0.5689, 0.5, 0.6124, 0.5312, 0.6124, 0.5312, 0.5689, 0.03125, 0.5689, 0.03125, 0.6124, 0.0625, 0.6124, 0.0625, 0.5689, 0.875, 0.5689, 0.875, 0.6124, 0.9062, 0.6124, 0.9062, 0.5689, 0.4062, 0.5689, 0.4062, 0.6124, 0.4375, 0.6124, 0.4375, 0.5689, 0.9062, 0.5689, 0.9062, 0.6124, 0.9375, 0.6124, 0.9375, 0.5689, 0.5938, 0.5689, 0.5938, 0.6124, 0.625, 0.6124, 0.625, 0.5689, 0.09375, 0.5689, 0.09375, 0.6124, 0.125, 0.6124, 0.125, 0.5689, 0.1875, 0.5689, 0.1875, 0.6124, 0.2188, 0.6124, 0.2188, 0.5689, 0.5625, 0.5689, 0.5625, 0.6124, 0.5938, 0.6124, 0.5938, 0.5689, 0.5845, 0.5689, 0.375, 0.5689, 0.375, 0.6124, 0.4062, 0.6124, 0.4062, 0.5689, 0.3125, 0.5689, 0.3125, 0.6124, 0.3438, 0.6124, 0.3438, 0.5689, 0.9688, 0.5689, 0.9688, 0.6124, 1.0, 0.6124, 1.0, 0.5689, 0.8125, 0.5689, 0.8125, 0.6124, 0.8438, 0.6124, 0.8438, 0.5689, 0.25, 0.5689, 0.25, 0.6124, 0.2812, 0.6124, 0.2812, 0.5689, 0.6875, 0.5689, 0.6875, 0.6124, 0.7188, 0.6124, 0.7188, 0.5689, 0.4375, 0.5689, 0.4375, 0.6124, 0.4688, 0.6124, 0.4688, 0.5689, 0.0625, 0.5689, 0.0625, 0.6124, 0.09375, 0.6124, 0.09375, 0.5689, 0.2812, 0.5689, 0.2812, 0.6124, 0.3125, 0.6124, 0.3125, 0.5689, 0.9375, 0.5689, 0.9375, 0.6124, 0.9688, 0.6124, 0.9688, 0.5689, 0.5312, 0.5689, 0.5312, 0.6124, 0.5625, 0.6124, 0.5625, 0.5689, 0.125, 0.5689, 0.125, 0.6124, 0.1562, 0.6124, 0.1562, 0.5689, 0.3438, 0.5689, 0.3438, 0.6124, 0.375, 0.6124, 0.375, 0.5689, 0.7188, 0.5689, 0.7188, 0.6124, 0.75, 0.6124, 0.75, 0.5689, 0.625, 0.5689, 0.625, 0.6124, 0.6562, 0.6124, 0.6562, 0.5689, 0.6562, 0.5689, 0.6562, 0.6124, 0.6875, 0.6124, 0.6875, 0.5689, 0.2188, 0.5689, 0.2188, 0.6124, 0.25, 0.6124, 0.25, 0.5689, 0.7812, 0.5689, 0.7812, 0.6124, 0.8125, 0.6124, 0.8125, 0.5689, 0.0, 0.0, 0.0, 0.0, 0.0, 0.0, 0.0, 0.0, 0.0, 0.0, 0.0, 0.0, 0.0, 0.0, 0.0, 0.0, 0.0, 0.0, 0.0, 0.0, 0.0, 0.0, 0.0, 0.0, 0.0, 0.0, 0.0, 0.0, 0.0, 0.0, 0.0, 0.0, 0.0, 0.0, 0.0, 0.0, 0.0, 0.0, 0.75, 0.5689, 0.75, 0.6124, 0.7812, 0.6124, 0.7812, 0.5689, 0.8438, 0.5689, 0.8438, 0.6124, 0.875, 0.6124, 0.875, 0.5689, 0.0, 0.5689, 0.0, 0.6124, 0.03125, 0.6124, 0.03125, 0.5689, 0.4688, 0.5689, 0.4688, 0.6124, 0.5, 0.6124, 0.5, 0.5689, 0.1562, 0.5689, 0.1562, 0.6124, 0.1875, 0.6124, 0.1875, 0.5689, 0.5, 0.5689, 0.5, 0.6124, 0.5312, 0.6124, 0.5312, 0.5689, 0.03125, 0.5689, 0.03125, 0.6124, 0.0625, 0.6124, 0.0625, 0.5689, 0.875, 0.5689, 0.875, 0.6124, 0.9062, 0.6124, 0.9062, 0.5689, 0.4062, 0.5689, 0.4062, 0.6124, 0.4375, 0.6124, 0.4375, 0.5689, 0.9062, 0.5689, 0.9062, 0.6124, 0.9375, 0.6124, 0.9375, 0.5689, 0.5938, 0.5689, 0.5938, 0.6124, 0.625, 0.6124, 0.625, 0.5689, 0.09375, 0.5689, 0.09375, 0.6124, 0.125, 0.6124, 0.125, 0.5689, 0.1875, 0.5689, 0.1875, 0.6124, 0.2188, 0.6124, 0.2188, 0.5689, 0.5625, 0.5689, 0.5625, 0.6124, 0.5938, 0.6124, 0.5938, 0.5689, 0.375, 0.5689, 0.375, 0.6124, 0.4062, 0.6124, 0.4062, 0.5689, 0.3125, 0.5689, 0.3125, 0.6124, 0.3438, 0.6124, 0.3438, 0.5689, 0.9688, 0.5689, 0.9688, 0.6124, 1.0, 0.6124, 1.0, 0.5689, 0.8125, 0.5689, 0.8125, 0.6124, 0.8438, 0.6124, 0.8438, 0.5689, 0.25, 0.5689, 0.25, 0.6124, 0.2812, 0.6124, 0.2812, 0.5689, 0.6875, 0.5689, 0.6875, 0.6124, 0.7188, 0.6124, 0.7188, 0.5689, 0.4375, 0.5689, 0.4375, 0.6124, 0.4688, 0.6124, 0.4688, 0.5689, 0.0625, 0.5689, 0.0625, 0.6124, 0.09375, 0.6124, 0.09375, 0.5689, 0.9375, 0.5689, 0.9375, 0.6124, 0.9688, 0.6124, 0.9688, 0.5689, 0.5312, 0.5689, 0.5312, 0.6124, 0.5625, 0.6124, 0.5625, 0.5689, 0.2812, 0.5689, 0.2812, 0.6124, 0.3125, 0.6124, 0.3125, 0.5689, 0.125, 0.5689, 0.125, 0.6124, 0.1562, 0.6124, 0.1562, 0.5689, 0.3438, 0.5689, 0.3438, 0.6124, 0.375, 0.6124, 0.375, 0.5689, 0.0, 0.0, 0.0, 0.0, 0.0, 0.0, 0.0, 0.0, 0.0, 0.0, 0.0, 0.0, 0.0, 0.0, 0.0, 0.0, 0.0, 0.0, 0.0, 0.0, 0.0, 0.0, 0.0, 0.0, 0.0, 0.0, 0.0, 0.0, 0.0, 0.0, 0.0, 0.0, 0.0, 0.0, 0.0, 0.0, 0.0, 0.0])
me_v1_001.use_remesh_fix_poles = True
me_v1_001.use_remesh_preserve_attributes = False
me_v1_001.use_mirror_vertex_groups = False
me_v1_001.update()

# ---- objects
ob_v1_001 = bpy.data.objects.new('V1.001', me_v1_001)

# ---- transforms, parenting, visibility, modifiers, constraints
ob_v1_001.location = (0.0, 0.0, 19.0)
ob_v1_001.scale = (1.54, 1.54, 1.54)
ob_v1_001.lineart.crease_threshold = 0.0

# ---- collection membership
col_collection.objects.link(ob_v1_001)

# ---- scene / render settings (as saved in the file)
scene.frame_start = 1; scene.frame_end = 250; scene.frame_set(1)
scene.render.engine = 'BLENDER_EEVEE_NEXT'
scene.cycles.use_denoising = False
scene.cycles.samples = 128
scene.cycles.sampling_pattern = 'TABULATED_SOBOL'
scene.cycles.use_adaptive_sampling = False
scene.cycles.use_light_tree = False
scene.view_settings.view_transform = 'Filmic'
bpy.context.view_layer.update()

# ---- added for rendering (the .blend has no active camera and no usable light): camera, sun
cam_auto = bpy.data.cameras.new('AutoCamera')
cam_auto.lens = 50.0
cam_auto.sensor_width = 36.0
cam_auto.clip_end = 3467.09
ob_auto_camera = bpy.data.objects.new('AutoCamera', cam_auto)
scene.collection.objects.link(ob_auto_camera)
ob_auto_camera.location = (197.74, -237.381, 170.874)
ob_auto_camera.rotation_euler = (1.09748, -7.21219e-08, 0.694738)
scene.camera = ob_auto_camera
light_auto_sun = bpy.data.lights.new('AutoSun', 'SUN')
light_auto_sun.energy = 3.0
light_auto_sun.angle = 0.0523599
ob_auto_sun = bpy.data.objects.new('AutoSun', light_auto_sun)
scene.collection.objects.link(ob_auto_sun)
ob_auto_sun.rotation_euler = (0.872665, 0.174533, 0.523599)
bpy.context.view_layer.update()

